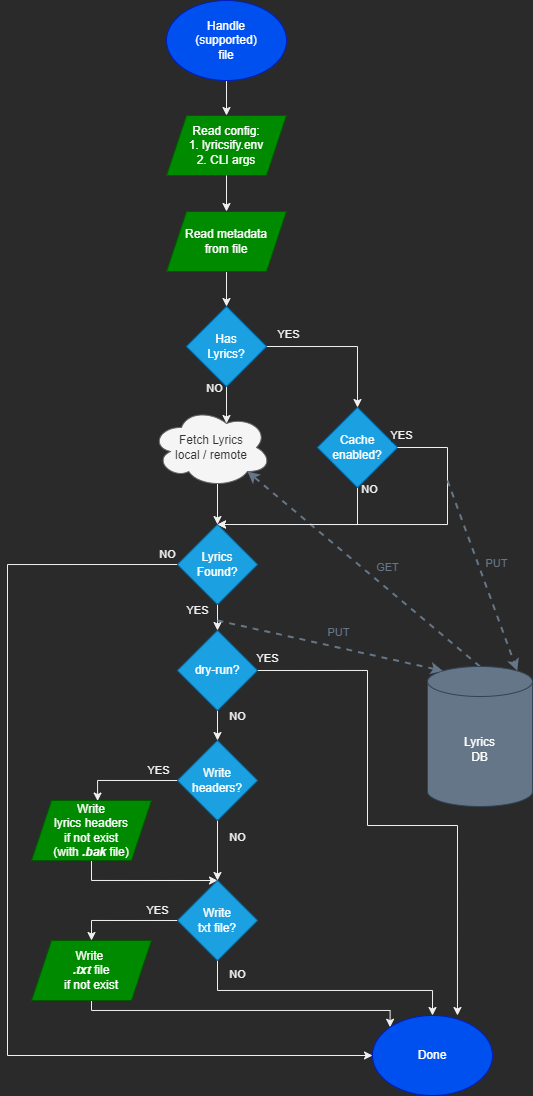

The diagram above was exported from draw.io. Its source (the exported page's mxGraphModel, read from the mxfile embedded in the PNG):
<mxGraphModel dx="1422" dy="839" grid="1" gridSize="10" guides="1" tooltips="1" connect="1" arrows="1" fold="1" page="1" pageScale="1" pageWidth="850" pageHeight="1100" math="0" shadow="0">
  <root>
    <mxCell id="0" />
    <mxCell id="1" parent="0" />
    <mxCell id="lCx1-SGz_Rp-h3dZsx-p-7" style="edgeStyle=orthogonalEdgeStyle;rounded=0;orthogonalLoop=1;jettySize=auto;html=1;exitX=0.5;exitY=1;exitDx=0;exitDy=0;entryX=0.5;entryY=0;entryDx=0;entryDy=0;" parent="1" source="lCx1-SGz_Rp-h3dZsx-p-1" target="lCx1-SGz_Rp-h3dZsx-p-2" edge="1">
      <mxGeometry relative="1" as="geometry" />
    </mxCell>
    <mxCell id="lCx1-SGz_Rp-h3dZsx-p-1" value="Handle&lt;br&gt;(supported)&lt;br&gt;file" style="ellipse;whiteSpace=wrap;html=1;fillColor=#0050ef;fontColor=#ffffff;strokeColor=#001DBC;" parent="1" vertex="1">
      <mxGeometry x="229" width="120" height="80" as="geometry" />
    </mxCell>
    <mxCell id="lCx1-SGz_Rp-h3dZsx-p-2" value="Read config:&lt;br&gt;1. lyricsify.env&lt;br&gt;2. CLI args" style="shape=parallelogram;perimeter=parallelogramPerimeter;whiteSpace=wrap;html=1;fixedSize=1;fillColor=#008a00;fontColor=#ffffff;strokeColor=#005700;" parent="1" vertex="1">
      <mxGeometry x="229" y="115" width="120" height="60" as="geometry" />
    </mxCell>
    <mxCell id="lCx1-SGz_Rp-h3dZsx-p-17" style="edgeStyle=orthogonalEdgeStyle;rounded=0;orthogonalLoop=1;jettySize=auto;html=1;exitX=0.5;exitY=1;exitDx=0;exitDy=0;entryX=0.5;entryY=0;entryDx=0;entryDy=0;" parent="1" source="lCx1-SGz_Rp-h3dZsx-p-2" target="lCx1-SGz_Rp-h3dZsx-p-15" edge="1">
      <mxGeometry relative="1" as="geometry">
        <mxPoint x="289" y="175" as="sourcePoint" />
        <mxPoint x="296" y="215" as="targetPoint" />
      </mxGeometry>
    </mxCell>
    <mxCell id="lCx1-SGz_Rp-h3dZsx-p-40" value="NO" style="edgeStyle=orthogonalEdgeStyle;rounded=0;orthogonalLoop=1;jettySize=auto;html=1;exitX=0.5;exitY=1;exitDx=0;exitDy=0;entryX=0.5;entryY=0;entryDx=0;entryDy=0;" parent="1" source="lCx1-SGz_Rp-h3dZsx-p-4" target="lCx1-SGz_Rp-h3dZsx-p-25" edge="1">
      <mxGeometry x="-0.976" y="12" relative="1" as="geometry">
        <mxPoint x="670" y="525" as="targetPoint" />
        <Array as="points">
          <mxPoint x="420" y="524" />
        </Array>
        <mxPoint as="offset" />
      </mxGeometry>
    </mxCell>
    <mxCell id="lCx1-SGz_Rp-h3dZsx-p-4" value="Cache enabled?" style="rhombus;whiteSpace=wrap;html=1;fillColor=#1ba1e2;fontColor=#ffffff;strokeColor=#006EAF;" parent="1" vertex="1">
      <mxGeometry x="380" y="407" width="80" height="80" as="geometry" />
    </mxCell>
    <mxCell id="lCx1-SGz_Rp-h3dZsx-p-59" value="GET" style="rounded=0;orthogonalLoop=1;jettySize=auto;html=1;exitX=0.5;exitY=0;exitDx=0;exitDy=0;exitPerimeter=0;entryX=0.8;entryY=0.8;entryDx=0;entryDy=0;entryPerimeter=0;fontColor=#647687;dashed=1;strokeColor=#647687;strokeWidth=2;" parent="1" source="lCx1-SGz_Rp-h3dZsx-p-6" target="lCx1-SGz_Rp-h3dZsx-p-12" edge="1">
      <mxGeometry x="-0.1159" y="-17" relative="1" as="geometry">
        <mxPoint as="offset" />
      </mxGeometry>
    </mxCell>
    <mxCell id="lCx1-SGz_Rp-h3dZsx-p-6" value="Lyrics&lt;br&gt;DB" style="shape=cylinder3;whiteSpace=wrap;html=1;boundedLbl=1;backgroundOutline=1;size=15;fillColor=#647687;strokeColor=#314354;fontColor=#ffffff;" parent="1" vertex="1">
      <mxGeometry x="490" y="666" width="105" height="140" as="geometry" />
    </mxCell>
    <mxCell id="lCx1-SGz_Rp-h3dZsx-p-58" style="edgeStyle=orthogonalEdgeStyle;rounded=0;orthogonalLoop=1;jettySize=auto;html=1;exitX=0.55;exitY=0.95;exitDx=0;exitDy=0;exitPerimeter=0;entryX=0.5;entryY=0;entryDx=0;entryDy=0;" parent="1" source="lCx1-SGz_Rp-h3dZsx-p-12" target="lCx1-SGz_Rp-h3dZsx-p-25" edge="1">
      <mxGeometry relative="1" as="geometry" />
    </mxCell>
    <mxCell id="lCx1-SGz_Rp-h3dZsx-p-12" value="Fetch Lyrics&lt;br&gt;local / remote" style="ellipse;shape=cloud;whiteSpace=wrap;html=1;fontColor=#333333;fillColor=#f5f5f5;strokeColor=#666666;" parent="1" vertex="1">
      <mxGeometry x="214" y="407" width="120" height="80" as="geometry" />
    </mxCell>
    <mxCell id="lCx1-SGz_Rp-h3dZsx-p-19" style="edgeStyle=orthogonalEdgeStyle;rounded=0;orthogonalLoop=1;jettySize=auto;html=1;exitX=0.5;exitY=1;exitDx=0;exitDy=0;entryX=0.5;entryY=0;entryDx=0;entryDy=0;" parent="1" source="lCx1-SGz_Rp-h3dZsx-p-15" target="lCx1-SGz_Rp-h3dZsx-p-16" edge="1">
      <mxGeometry relative="1" as="geometry" />
    </mxCell>
    <mxCell id="lCx1-SGz_Rp-h3dZsx-p-15" value="Read metadata&lt;br&gt;from file" style="shape=parallelogram;perimeter=parallelogramPerimeter;whiteSpace=wrap;html=1;fixedSize=1;fillColor=#008a00;fontColor=#ffffff;strokeColor=#005700;" parent="1" vertex="1">
      <mxGeometry x="229" y="211" width="120" height="60" as="geometry" />
    </mxCell>
    <mxCell id="lCx1-SGz_Rp-h3dZsx-p-20" value="YES" style="edgeStyle=orthogonalEdgeStyle;rounded=0;orthogonalLoop=1;jettySize=auto;html=1;exitX=1;exitY=0.5;exitDx=0;exitDy=0;entryX=0.5;entryY=0;entryDx=0;entryDy=0;" parent="1" source="lCx1-SGz_Rp-h3dZsx-p-16" target="lCx1-SGz_Rp-h3dZsx-p-4" edge="1">
      <mxGeometry x="-0.7073" y="12" relative="1" as="geometry">
        <mxPoint as="offset" />
      </mxGeometry>
    </mxCell>
    <mxCell id="lCx1-SGz_Rp-h3dZsx-p-23" value="NO" style="edgeStyle=orthogonalEdgeStyle;rounded=0;orthogonalLoop=1;jettySize=auto;html=1;exitX=0.5;exitY=1;exitDx=0;exitDy=0;entryX=0.625;entryY=0.2;entryDx=0;entryDy=0;entryPerimeter=0;" parent="1" source="lCx1-SGz_Rp-h3dZsx-p-16" target="lCx1-SGz_Rp-h3dZsx-p-12" edge="1">
      <mxGeometry x="-0.876" y="-12" relative="1" as="geometry">
        <mxPoint x="370" y="467" as="targetPoint" />
        <mxPoint as="offset" />
      </mxGeometry>
    </mxCell>
    <mxCell id="lCx1-SGz_Rp-h3dZsx-p-16" value="Has&lt;br&gt;Lyrics?" style="rhombus;whiteSpace=wrap;html=1;fillColor=#1ba1e2;fontColor=#ffffff;strokeColor=#006EAF;" parent="1" vertex="1">
      <mxGeometry x="249" y="306" width="80" height="80" as="geometry" />
    </mxCell>
    <mxCell id="lCx1-SGz_Rp-h3dZsx-p-27" value="YES" style="edgeStyle=orthogonalEdgeStyle;rounded=0;orthogonalLoop=1;jettySize=auto;html=1;exitX=0.5;exitY=1;exitDx=0;exitDy=0;entryX=0.5;entryY=0;entryDx=0;entryDy=0;" parent="1" source="lCx1-SGz_Rp-h3dZsx-p-25" target="lCx1-SGz_Rp-h3dZsx-p-28" edge="1">
      <mxGeometry x="-0.5238" y="-20" relative="1" as="geometry">
        <mxPoint as="offset" />
      </mxGeometry>
    </mxCell>
    <mxCell id="lCx1-SGz_Rp-h3dZsx-p-55" value="NO" style="edgeStyle=orthogonalEdgeStyle;rounded=0;orthogonalLoop=1;jettySize=auto;html=1;exitX=0;exitY=0.5;exitDx=0;exitDy=0;entryX=0;entryY=0.5;entryDx=0;entryDy=0;" parent="1" source="lCx1-SGz_Rp-h3dZsx-p-25" target="lCx1-SGz_Rp-h3dZsx-p-47" edge="1">
      <mxGeometry x="-0.9805" y="-10" relative="1" as="geometry">
        <Array as="points">
          <mxPoint x="70" y="564" />
          <mxPoint x="70" y="1055" />
        </Array>
        <mxPoint as="offset" />
        <mxPoint x="240" y="575" as="sourcePoint" />
        <mxPoint x="400" y="1075" as="targetPoint" />
      </mxGeometry>
    </mxCell>
    <mxCell id="lCx1-SGz_Rp-h3dZsx-p-25" value="Lyrics&lt;br&gt;Found?" style="rhombus;whiteSpace=wrap;html=1;fillColor=#1ba1e2;fontColor=#ffffff;strokeColor=#006EAF;" parent="1" vertex="1">
      <mxGeometry x="240" y="524" width="80" height="80" as="geometry" />
    </mxCell>
    <mxCell id="lCx1-SGz_Rp-h3dZsx-p-31" value="NO" style="edgeStyle=orthogonalEdgeStyle;rounded=0;orthogonalLoop=1;jettySize=auto;html=1;exitX=0.5;exitY=1;exitDx=0;exitDy=0;entryX=0.5;entryY=0;entryDx=0;entryDy=0;" parent="1" source="lCx1-SGz_Rp-h3dZsx-p-28" target="lCx1-SGz_Rp-h3dZsx-p-30" edge="1">
      <mxGeometry x="-0.6" y="20" relative="1" as="geometry">
        <mxPoint as="offset" />
      </mxGeometry>
    </mxCell>
    <mxCell id="lCx1-SGz_Rp-h3dZsx-p-43" value="YES" style="edgeStyle=orthogonalEdgeStyle;rounded=0;orthogonalLoop=1;jettySize=auto;html=1;exitX=1;exitY=0.5;exitDx=0;exitDy=0;entryX=0.708;entryY=0;entryDx=0;entryDy=0;entryPerimeter=0;" parent="1" source="lCx1-SGz_Rp-h3dZsx-p-28" target="lCx1-SGz_Rp-h3dZsx-p-47" edge="1">
      <mxGeometry x="-0.9648" y="12" relative="1" as="geometry">
        <mxPoint x="350" y="677" as="targetPoint" />
        <Array as="points">
          <mxPoint x="430" y="670" />
          <mxPoint x="430" y="825" />
          <mxPoint x="520" y="825" />
        </Array>
        <mxPoint as="offset" />
      </mxGeometry>
    </mxCell>
    <mxCell id="lCx1-SGz_Rp-h3dZsx-p-28" value="dry-run?" style="rhombus;whiteSpace=wrap;html=1;fillColor=#1ba1e2;fontColor=#ffffff;strokeColor=#006EAF;" parent="1" vertex="1">
      <mxGeometry x="240" y="630" width="80" height="80" as="geometry" />
    </mxCell>
    <mxCell id="lCx1-SGz_Rp-h3dZsx-p-29" value="" style="rounded=0;orthogonalLoop=1;jettySize=auto;html=1;entryX=0.145;entryY=0;entryDx=0;entryDy=4.35;entryPerimeter=0;dashed=1;strokeColor=#647687;strokeWidth=2;" parent="1" target="lCx1-SGz_Rp-h3dZsx-p-6" edge="1">
      <mxGeometry x="-0.8546" y="10" relative="1" as="geometry">
        <mxPoint x="280" y="620" as="sourcePoint" />
        <mxPoint x="374" y="637" as="targetPoint" />
        <mxPoint as="offset" />
      </mxGeometry>
    </mxCell>
    <mxCell id="gdrGkSOdn7ix9v6LFTa0-3" value="PUT" style="edgeLabel;html=1;align=center;verticalAlign=middle;resizable=0;points=[];fontColor=#647687;" parent="lCx1-SGz_Rp-h3dZsx-p-29" vertex="1" connectable="0">
      <mxGeometry x="-0.0957" y="1" relative="1" as="geometry">
        <mxPoint x="19" y="-10" as="offset" />
      </mxGeometry>
    </mxCell>
    <mxCell id="qOEcov0VjH3z1wooDVJI-2" value="NO" style="edgeStyle=orthogonalEdgeStyle;rounded=0;orthogonalLoop=1;jettySize=auto;html=1;exitX=0.5;exitY=1;exitDx=0;exitDy=0;entryX=0.5;entryY=0;entryDx=0;entryDy=0;" edge="1" parent="1" source="lCx1-SGz_Rp-h3dZsx-p-30" target="qOEcov0VjH3z1wooDVJI-1">
      <mxGeometry x="-0.4286" y="20" relative="1" as="geometry">
        <mxPoint as="offset" />
      </mxGeometry>
    </mxCell>
    <mxCell id="qOEcov0VjH3z1wooDVJI-4" value="YES" style="edgeStyle=orthogonalEdgeStyle;rounded=0;orthogonalLoop=1;jettySize=auto;html=1;exitX=0;exitY=0.5;exitDx=0;exitDy=0;entryX=0.551;entryY=0.009;entryDx=0;entryDy=0;entryPerimeter=0;" edge="1" parent="1" source="lCx1-SGz_Rp-h3dZsx-p-30" target="lCx1-SGz_Rp-h3dZsx-p-34">
      <mxGeometry x="-0.6244" y="-10" relative="1" as="geometry">
        <mxPoint as="offset" />
      </mxGeometry>
    </mxCell>
    <mxCell id="lCx1-SGz_Rp-h3dZsx-p-30" value="Write&lt;br&gt;headers?" style="rhombus;whiteSpace=wrap;html=1;fillColor=#1ba1e2;fontColor=#ffffff;strokeColor=#006EAF;" parent="1" vertex="1">
      <mxGeometry x="240" y="740" width="80" height="80" as="geometry" />
    </mxCell>
    <mxCell id="qOEcov0VjH3z1wooDVJI-7" style="edgeStyle=orthogonalEdgeStyle;rounded=0;orthogonalLoop=1;jettySize=auto;html=1;exitX=0.5;exitY=1;exitDx=0;exitDy=0;entryX=0;entryY=0;entryDx=0;entryDy=0;" edge="1" parent="1" source="lCx1-SGz_Rp-h3dZsx-p-32" target="lCx1-SGz_Rp-h3dZsx-p-47">
      <mxGeometry relative="1" as="geometry">
        <Array as="points">
          <mxPoint x="154" y="1010" />
          <mxPoint x="453" y="1010" />
        </Array>
      </mxGeometry>
    </mxCell>
    <mxCell id="lCx1-SGz_Rp-h3dZsx-p-32" value="Write &lt;br&gt;&lt;b&gt;&lt;i&gt;.txt&lt;/i&gt;&lt;/b&gt; file&lt;br&gt;if not exist" style="shape=parallelogram;perimeter=parallelogramPerimeter;whiteSpace=wrap;html=1;fixedSize=1;fillColor=#008a00;fontColor=#ffffff;strokeColor=#005700;" parent="1" vertex="1">
      <mxGeometry x="94" y="940" width="120" height="60" as="geometry" />
    </mxCell>
    <mxCell id="qOEcov0VjH3z1wooDVJI-5" style="edgeStyle=orthogonalEdgeStyle;rounded=0;orthogonalLoop=1;jettySize=auto;html=1;exitX=0.5;exitY=1;exitDx=0;exitDy=0;entryX=0.5;entryY=0;entryDx=0;entryDy=0;" edge="1" parent="1" source="lCx1-SGz_Rp-h3dZsx-p-34" target="qOEcov0VjH3z1wooDVJI-1">
      <mxGeometry relative="1" as="geometry">
        <Array as="points">
          <mxPoint x="154" y="880" />
        </Array>
      </mxGeometry>
    </mxCell>
    <mxCell id="lCx1-SGz_Rp-h3dZsx-p-34" value="Write&lt;br&gt;lyrics headers&lt;br&gt;if not exist&lt;br&gt;(with &lt;b&gt;&lt;i&gt;.bak&lt;/i&gt;&lt;/b&gt; file)" style="shape=parallelogram;perimeter=parallelogramPerimeter;whiteSpace=wrap;html=1;fixedSize=1;fillColor=#008a00;fontColor=#ffffff;strokeColor=#005700;" parent="1" vertex="1">
      <mxGeometry x="94" y="800" width="120" height="60" as="geometry" />
    </mxCell>
    <mxCell id="lCx1-SGz_Rp-h3dZsx-p-47" value="Done" style="ellipse;whiteSpace=wrap;html=1;fillColor=#0050ef;fontColor=#ffffff;strokeColor=#001DBC;" parent="1" vertex="1">
      <mxGeometry x="435" y="1015" width="120" height="80" as="geometry" />
    </mxCell>
    <mxCell id="gdrGkSOdn7ix9v6LFTa0-1" value="YES" style="edgeStyle=orthogonalEdgeStyle;rounded=0;orthogonalLoop=1;jettySize=auto;html=1;exitX=1;exitY=0.5;exitDx=0;exitDy=0;entryX=0.5;entryY=0;entryDx=0;entryDy=0;" parent="1" source="lCx1-SGz_Rp-h3dZsx-p-4" target="lCx1-SGz_Rp-h3dZsx-p-25" edge="1">
      <mxGeometry x="-0.976" y="12" relative="1" as="geometry">
        <mxPoint x="280" y="520" as="targetPoint" />
        <Array as="points">
          <mxPoint x="510" y="447" />
          <mxPoint x="510" y="524" />
        </Array>
        <mxPoint as="offset" />
        <mxPoint x="655" y="325" as="sourcePoint" />
      </mxGeometry>
    </mxCell>
    <mxCell id="gdrGkSOdn7ix9v6LFTa0-2" value="PUT" style="rounded=0;orthogonalLoop=1;jettySize=auto;html=1;entryX=0.855;entryY=0;entryDx=0;entryDy=4.35;entryPerimeter=0;fontColor=#647687;dashed=1;strokeColor=#647687;strokeWidth=2;" parent="1" target="lCx1-SGz_Rp-h3dZsx-p-6" edge="1">
      <mxGeometry x="-0.0658" y="18" relative="1" as="geometry">
        <mxPoint x="510" y="480" as="sourcePoint" />
        <mxPoint x="367" y="501" as="targetPoint" />
        <mxPoint as="offset" />
      </mxGeometry>
    </mxCell>
    <mxCell id="qOEcov0VjH3z1wooDVJI-3" value="NO" style="edgeStyle=orthogonalEdgeStyle;rounded=0;orthogonalLoop=1;jettySize=auto;html=1;exitX=0.5;exitY=1;exitDx=0;exitDy=0;entryX=0.5;entryY=0;entryDx=0;entryDy=0;" edge="1" parent="1" source="qOEcov0VjH3z1wooDVJI-1" target="lCx1-SGz_Rp-h3dZsx-p-47">
      <mxGeometry x="-0.8983" y="20" relative="1" as="geometry">
        <Array as="points">
          <mxPoint x="280" y="990" />
          <mxPoint x="495" y="990" />
        </Array>
        <mxPoint as="offset" />
      </mxGeometry>
    </mxCell>
    <mxCell id="qOEcov0VjH3z1wooDVJI-6" value="YES" style="edgeStyle=orthogonalEdgeStyle;rounded=0;orthogonalLoop=1;jettySize=auto;html=1;exitX=0;exitY=0.5;exitDx=0;exitDy=0;entryX=0.5;entryY=0;entryDx=0;entryDy=0;" edge="1" parent="1" source="qOEcov0VjH3z1wooDVJI-1" target="lCx1-SGz_Rp-h3dZsx-p-32">
      <mxGeometry x="-0.6227" y="-10" relative="1" as="geometry">
        <mxPoint as="offset" />
      </mxGeometry>
    </mxCell>
    <mxCell id="qOEcov0VjH3z1wooDVJI-1" value="Write&lt;br&gt;txt file?" style="rhombus;whiteSpace=wrap;html=1;fillColor=#1ba1e2;fontColor=#ffffff;strokeColor=#006EAF;" vertex="1" parent="1">
      <mxGeometry x="240" y="880" width="80" height="80" as="geometry" />
    </mxCell>
  </root>
</mxGraphModel>